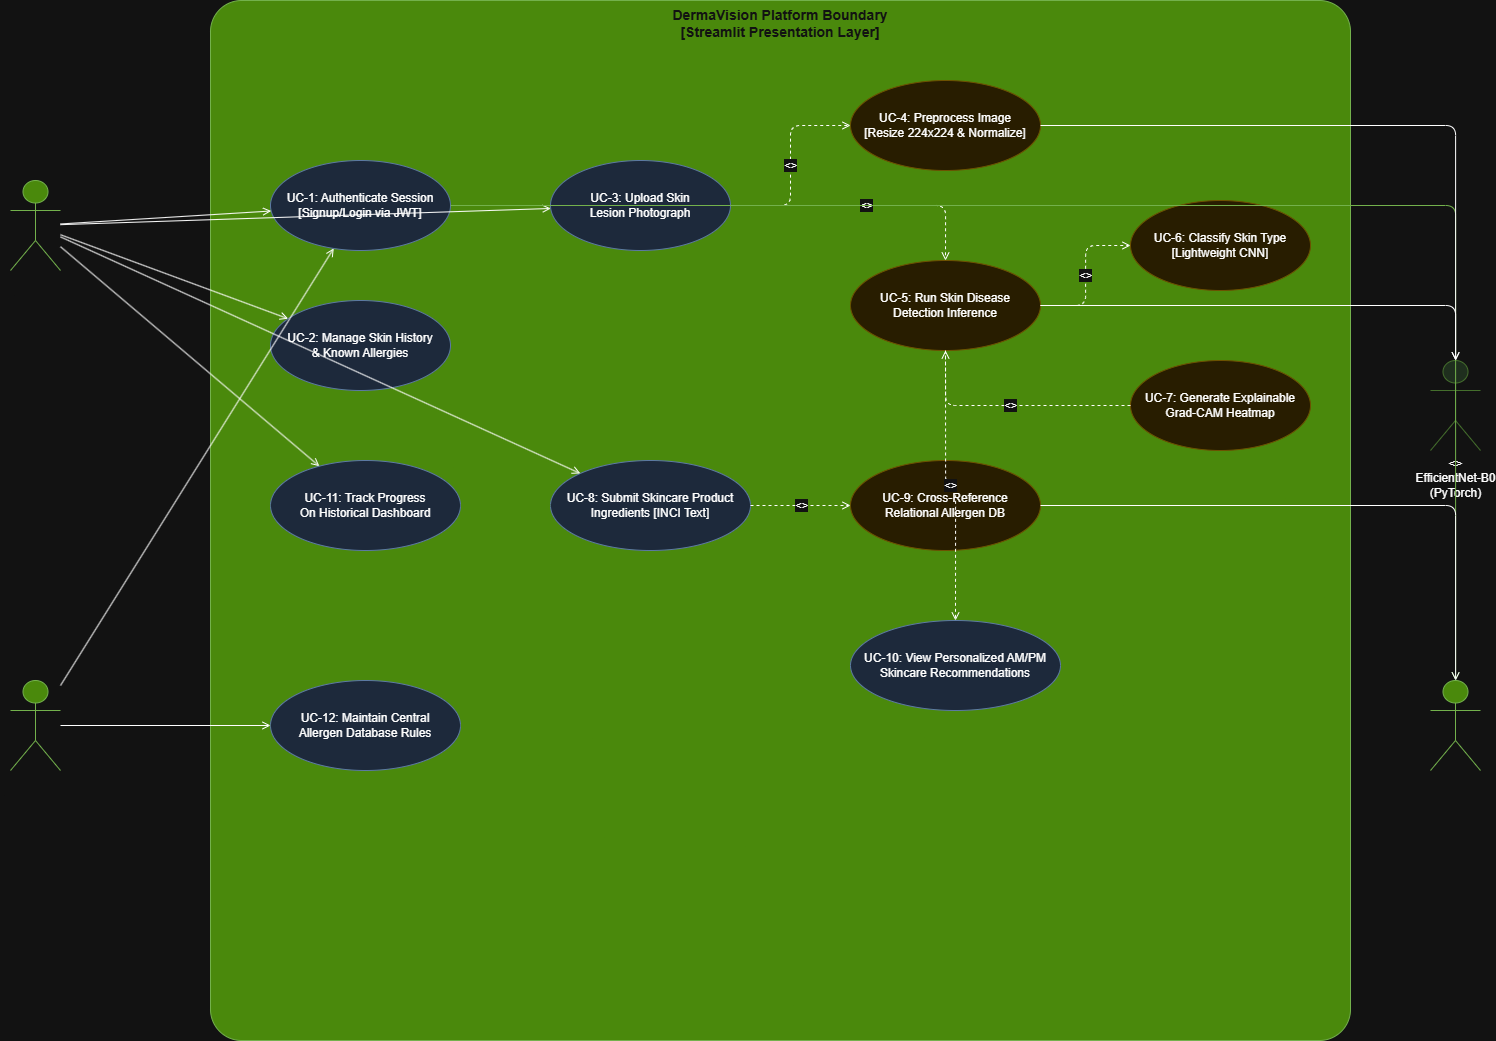

The diagram above was exported from draw.io. Its source (the exported page's mxGraphModel, read from the mxfile embedded in the PNG):
<mxGraphModel dx="2122" dy="1071" grid="1" gridSize="10" guides="1" tooltips="1" connect="1" arrows="1" fold="1" page="1" pageScale="1" pageWidth="850" pageHeight="1100" math="0" shadow="0">
  <root>
    <mxCell id="0" />
    <mxCell id="1" parent="0" />
    <mxCell id="gGYddH862OLFvWeqFj-5-1" parent="1" style="shape=umlActor;verticalLabelPosition=bottom;verticalAlign=top;html=1;outlineConnect=0;fillColor=#60a917;fontColor=#ffffff;strokeColor=#2D7600;" value="Patient&#10;(App User)" vertex="1">
      <mxGeometry height="90" width="50" x="20" y="180" as="geometry" />
    </mxCell>
    <mxCell id="gGYddH862OLFvWeqFj-5-2" parent="1" style="shape=umlActor;verticalLabelPosition=bottom;verticalAlign=top;html=1;outlineConnect=0;fillColor=#60a917;fontColor=#ffffff;strokeColor=#2D7600;" value="System&#10;Administrator" vertex="1">
      <mxGeometry height="90" width="50" x="20" y="680" as="geometry" />
    </mxCell>
    <mxCell id="gGYddH862OLFvWeqFj-5-3" parent="1" style="shape=umlActor;verticalLabelPosition=bottom;verticalAlign=top;html=1;outlineConnect=0;fillColor=#d5e8d4;strokeColor=#82b366;" value="&lt;&lt;Service&gt;&gt;&#10;EfficientNet-B0&#10;(PyTorch)" vertex="1">
      <mxGeometry height="90" width="50" x="1440" y="360" as="geometry" />
    </mxCell>
    <mxCell id="gGYddH862OLFvWeqFj-5-4" parent="1" style="shape=umlActor;verticalLabelPosition=bottom;verticalAlign=top;html=1;outlineConnect=0;fillColor=#60a917;strokeColor=#2D7600;fontColor=#ffffff;" value="&lt;&lt;Service&gt;&gt;&#10;PostgreSQL&#10;Storage" vertex="1">
      <mxGeometry height="90" width="50" x="1440" y="680" as="geometry" />
    </mxCell>
    <mxCell id="gGYddH862OLFvWeqFj-5-5" parent="1" style="rounded=1;whiteSpace=wrap;html=1;verticalAlign=top;fillColor=#60a917;strokeColor=#2D7600;fontStyle=1;fontSize=14;arcSize=3;fontColor=#ffffff;" value="DermaVision Platform Boundary&#10;[Streamlit Presentation Layer]" vertex="1">
      <mxGeometry height="1040" width="1140" x="220" as="geometry" />
    </mxCell>
    <mxCell id="gGYddH862OLFvWeqFj-5-6" parent="1" style="ellipse;whiteSpace=wrap;html=1;fillColor=#dae8fc;strokeColor=#6c8ebf;" value="UC-1: Authenticate Session&#10;[Signup/Login via JWT]" vertex="1">
      <mxGeometry height="90" width="180" x="280" y="160" as="geometry" />
    </mxCell>
    <mxCell id="gGYddH862OLFvWeqFj-5-7" parent="1" style="ellipse;whiteSpace=wrap;html=1;fillColor=#dae8fc;strokeColor=#6c8ebf;" value="UC-2: Manage Skin History&#10;&amp; Known Allergies" vertex="1">
      <mxGeometry height="90" width="180" x="280" y="300" as="geometry" />
    </mxCell>
    <mxCell id="gGYddH862OLFvWeqFj-5-8" parent="1" style="ellipse;whiteSpace=wrap;html=1;fillColor=#dae8fc;strokeColor=#6c8ebf;" value="UC-3: Upload Skin&#10;Lesion Photograph" vertex="1">
      <mxGeometry height="90" width="180" x="560" y="160" as="geometry" />
    </mxCell>
    <mxCell id="gGYddH862OLFvWeqFj-5-9" parent="1" style="ellipse;whiteSpace=wrap;html=1;fillColor=#fff2cc;strokeColor=#d6b656;" value="UC-4: Preprocess Image&#10;[Resize 224x224 &amp; Normalize]" vertex="1">
      <mxGeometry height="90" width="190" x="860" y="80" as="geometry" />
    </mxCell>
    <mxCell id="gGYddH862OLFvWeqFj-5-10" parent="1" style="ellipse;whiteSpace=wrap;html=1;fillColor=#fff2cc;strokeColor=#d6b656;" value="UC-5: Run Skin Disease&#10;Detection Inference" vertex="1">
      <mxGeometry height="90" width="190" x="860" y="260" as="geometry" />
    </mxCell>
    <mxCell id="gGYddH862OLFvWeqFj-5-11" parent="1" style="ellipse;whiteSpace=wrap;html=1;fillColor=#fff2cc;strokeColor=#d6b656;" value="UC-6: Classify Skin Type&#10;[Lightweight CNN]" vertex="1">
      <mxGeometry height="90" width="180" x="1140" y="200" as="geometry" />
    </mxCell>
    <mxCell id="gGYddH862OLFvWeqFj-5-12" parent="1" style="ellipse;whiteSpace=wrap;html=1;fillColor=#fff2cc;strokeColor=#d6b656;" value="UC-7: Generate Explainable&#10;Grad-CAM Heatmap" vertex="1">
      <mxGeometry height="90" width="180" x="1140" y="360" as="geometry" />
    </mxCell>
    <mxCell id="gGYddH862OLFvWeqFj-5-13" parent="1" style="ellipse;whiteSpace=wrap;html=1;fillColor=#dae8fc;strokeColor=#6c8ebf;" value="UC-8: Submit Skincare Product&#10;Ingredients [INCI Text]" vertex="1">
      <mxGeometry height="90" width="200" x="560" y="460" as="geometry" />
    </mxCell>
    <mxCell id="gGYddH862OLFvWeqFj-5-14" parent="1" style="ellipse;whiteSpace=wrap;html=1;fillColor=#fff2cc;strokeColor=#d6b656;" value="UC-9: Cross-Reference&#10;Relational Allergen DB" vertex="1">
      <mxGeometry height="90" width="190" x="860" y="460" as="geometry" />
    </mxCell>
    <mxCell id="gGYddH862OLFvWeqFj-5-15" parent="1" style="ellipse;whiteSpace=wrap;html=1;fillColor=#dae8fc;strokeColor=#6c8ebf;" value="UC-10: View Personalized AM/PM&#10;Skincare Recommendations" vertex="1">
      <mxGeometry height="90" width="210" x="860" y="620" as="geometry" />
    </mxCell>
    <mxCell id="gGYddH862OLFvWeqFj-5-16" parent="1" style="ellipse;whiteSpace=wrap;html=1;fillColor=#dae8fc;strokeColor=#6c8ebf;" value="UC-11: Track Progress&#10;On Historical Dashboard" vertex="1">
      <mxGeometry height="90" width="190" x="280" y="460" as="geometry" />
    </mxCell>
    <mxCell id="gGYddH862OLFvWeqFj-5-17" parent="1" style="ellipse;whiteSpace=wrap;html=1;fillColor=#dae8fc;strokeColor=#6c8ebf;" value="UC-12: Maintain Central&#10;Allergen Database Rules" vertex="1">
      <mxGeometry height="90" width="190" x="280" y="680" as="geometry" />
    </mxCell>
    <mxCell id="gGYddH862OLFvWeqFj-5-18" edge="1" parent="1" source="gGYddH862OLFvWeqFj-5-1" style="edgeStyle=none;html=1;endArrow=open;endFill=0;rounded=0;" target="gGYddH862OLFvWeqFj-5-6">
      <mxGeometry relative="1" as="geometry" />
    </mxCell>
    <mxCell id="gGYddH862OLFvWeqFj-5-19" edge="1" parent="1" source="gGYddH862OLFvWeqFj-5-1" style="edgeStyle=none;html=1;endArrow=open;endFill=0;rounded=0;" target="gGYddH862OLFvWeqFj-5-7">
      <mxGeometry relative="1" as="geometry" />
    </mxCell>
    <mxCell id="gGYddH862OLFvWeqFj-5-20" edge="1" parent="1" source="gGYddH862OLFvWeqFj-5-1" style="edgeStyle=none;html=1;endArrow=open;endFill=0;rounded=0;" target="gGYddH862OLFvWeqFj-5-8">
      <mxGeometry relative="1" as="geometry" />
    </mxCell>
    <mxCell id="gGYddH862OLFvWeqFj-5-21" edge="1" parent="1" source="gGYddH862OLFvWeqFj-5-1" style="edgeStyle=none;html=1;endArrow=open;endFill=0;rounded=0;" target="gGYddH862OLFvWeqFj-5-13">
      <mxGeometry relative="1" as="geometry" />
    </mxCell>
    <mxCell id="gGYddH862OLFvWeqFj-5-22" edge="1" parent="1" source="gGYddH862OLFvWeqFj-5-1" style="edgeStyle=none;html=1;endArrow=open;endFill=0;rounded=0;" target="gGYddH862OLFvWeqFj-5-16">
      <mxGeometry relative="1" as="geometry" />
    </mxCell>
    <mxCell id="gGYddH862OLFvWeqFj-5-23" edge="1" parent="1" source="gGYddH862OLFvWeqFj-5-2" style="edgeStyle=none;html=1;endArrow=open;endFill=0;rounded=0;" target="gGYddH862OLFvWeqFj-5-6">
      <mxGeometry relative="1" as="geometry" />
    </mxCell>
    <mxCell id="gGYddH862OLFvWeqFj-5-24" edge="1" parent="1" source="gGYddH862OLFvWeqFj-5-2" style="edgeStyle=none;html=1;endArrow=open;endFill=0;rounded=0;" target="gGYddH862OLFvWeqFj-5-17">
      <mxGeometry relative="1" as="geometry" />
    </mxCell>
    <mxCell id="gGYddH862OLFvWeqFj-5-25" edge="1" parent="1" source="gGYddH862OLFvWeqFj-5-8" style="edgeStyle=orthogonalEdgeStyle;rounded=1;html=1;dashed=1;endArrow=open;endFill=0;fontStyle=2;" target="gGYddH862OLFvWeqFj-5-9" value="&lt;&lt;include&gt;&gt;">
      <mxGeometry relative="1" as="geometry" />
    </mxCell>
    <mxCell id="gGYddH862OLFvWeqFj-5-26" edge="1" parent="1" source="gGYddH862OLFvWeqFj-5-8" style="edgeStyle=orthogonalEdgeStyle;rounded=1;html=1;dashed=1;endArrow=open;endFill=0;fontStyle=2;" target="gGYddH862OLFvWeqFj-5-10" value="&lt;&lt;include&gt;&gt;">
      <mxGeometry relative="1" as="geometry" />
    </mxCell>
    <mxCell id="gGYddH862OLFvWeqFj-5-27" edge="1" parent="1" source="gGYddH862OLFvWeqFj-5-10" style="edgeStyle=orthogonalEdgeStyle;rounded=1;html=1;dashed=1;endArrow=open;endFill=0;fontStyle=2;" target="gGYddH862OLFvWeqFj-5-11" value="&lt;&lt;include&gt;&gt;">
      <mxGeometry relative="1" as="geometry" />
    </mxCell>
    <mxCell id="gGYddH862OLFvWeqFj-5-28" edge="1" parent="1" source="gGYddH862OLFvWeqFj-5-12" style="edgeStyle=orthogonalEdgeStyle;rounded=1;html=1;dashed=1;endArrow=open;endFill=0;fontStyle=2;" target="gGYddH862OLFvWeqFj-5-10" value="&lt;&lt;extend&gt;&gt;">
      <mxGeometry relative="1" as="geometry" />
    </mxCell>
    <mxCell id="gGYddH862OLFvWeqFj-5-29" edge="1" parent="1" source="gGYddH862OLFvWeqFj-5-10" style="edgeStyle=orthogonalEdgeStyle;rounded=1;html=1;dashed=1;endArrow=open;endFill=0;fontStyle=2;" target="gGYddH862OLFvWeqFj-5-15" value="&lt;&lt;include&gt;&gt;">
      <mxGeometry relative="1" as="geometry" />
    </mxCell>
    <mxCell id="gGYddH862OLFvWeqFj-5-30" edge="1" parent="1" source="gGYddH862OLFvWeqFj-5-13" style="edgeStyle=orthogonalEdgeStyle;rounded=1;html=1;dashed=1;endArrow=open;endFill=0;fontStyle=2;" target="gGYddH862OLFvWeqFj-5-14" value="&lt;&lt;include&gt;&gt;">
      <mxGeometry relative="1" as="geometry" />
    </mxCell>
    <mxCell id="gGYddH862OLFvWeqFj-5-31" edge="1" parent="1" source="gGYddH862OLFvWeqFj-5-6" style="edgeStyle=orthogonalEdgeStyle;rounded=1;html=1;endArrow=open;endFill=0;fillColor=#60a917;strokeColor=#2D7600;" target="gGYddH862OLFvWeqFj-5-4">
      <mxGeometry relative="1" as="geometry" />
    </mxCell>
    <mxCell id="gGYddH862OLFvWeqFj-5-32" edge="1" parent="1" source="gGYddH862OLFvWeqFj-5-9" style="edgeStyle=orthogonalEdgeStyle;rounded=1;html=1;endArrow=open;endFill=0;" target="gGYddH862OLFvWeqFj-5-3">
      <mxGeometry relative="1" as="geometry" />
    </mxCell>
    <mxCell id="gGYddH862OLFvWeqFj-5-33" edge="1" parent="1" source="gGYddH862OLFvWeqFj-5-10" style="edgeStyle=orthogonalEdgeStyle;rounded=1;html=1;endArrow=open;endFill=0;" target="gGYddH862OLFvWeqFj-5-3">
      <mxGeometry relative="1" as="geometry" />
    </mxCell>
    <mxCell id="gGYddH862OLFvWeqFj-5-34" edge="1" parent="1" source="gGYddH862OLFvWeqFj-5-14" style="edgeStyle=orthogonalEdgeStyle;rounded=1;html=1;endArrow=open;endFill=0;" target="gGYddH862OLFvWeqFj-5-4">
      <mxGeometry relative="1" as="geometry" />
    </mxCell>
  </root>
</mxGraphModel>